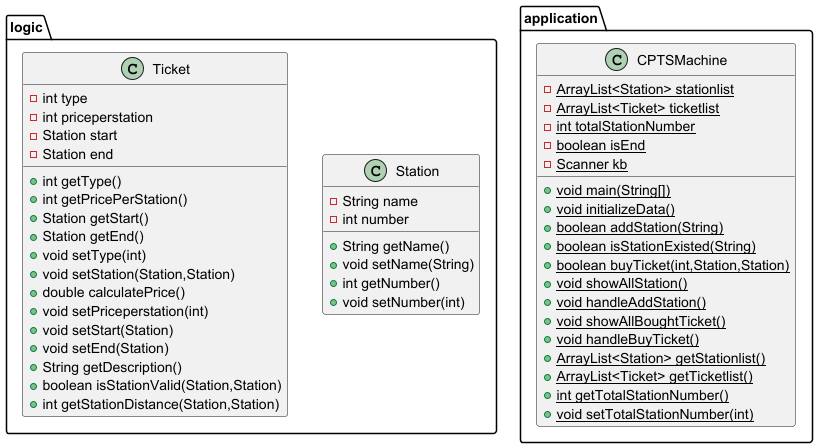

The diagram above was rendered by PlantUML. Its source (embedded in the PNG):
@startuml
class logic.Station {
- String name
- int number
+ String getName()
+ void setName(String)
+ int getNumber()
+ void setNumber(int)
}


class application.CPTSMachine {
- {static} ArrayList<Station> stationlist
- {static} ArrayList<Ticket> ticketlist
- {static} int totalStationNumber
- {static} boolean isEnd
- {static} Scanner kb
+ {static} void main(String[])
+ {static} void initializeData()
+ {static} boolean addStation(String)
+ {static} boolean isStationExisted(String)
+ {static} boolean buyTicket(int,Station,Station)
+ {static} void showAllStation()
+ {static} void handleAddStation()
+ {static} void showAllBoughtTicket()
+ {static} void handleBuyTicket()
+ {static} ArrayList<Station> getStationlist()
+ {static} ArrayList<Ticket> getTicketlist()
+ {static} int getTotalStationNumber()
+ {static} void setTotalStationNumber(int)
}


class logic.Ticket {
- int type
- int priceperstation
- Station start
- Station end
+ int getType()
+ int getPricePerStation()
+ Station getStart()
+ Station getEnd()
+ void setType(int)
+ void setStation(Station,Station)
+ double calculatePrice()
+ void setPriceperstation(int)
+ void setStart(Station)
+ void setEnd(Station)
+ String getDescription()
+ boolean isStationValid(Station,Station)
+ int getStationDistance(Station,Station)
}


@enduml